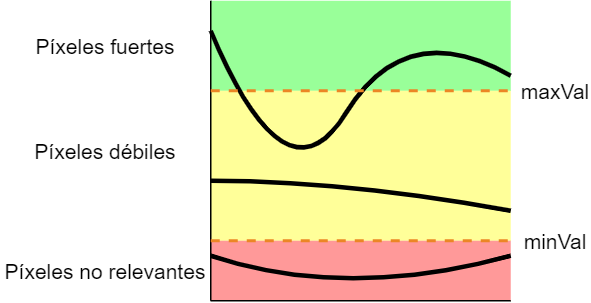

The diagram above was exported from draw.io. Its source (the exported page's mxGraphModel, read from the mxfile embedded in the PNG):
<mxGraphModel dx="599" dy="352" grid="1" gridSize="10" guides="1" tooltips="1" connect="1" arrows="1" fold="1" page="1" pageScale="1" pageWidth="827" pageHeight="1169" background="none" math="0" shadow="0">
  <root>
    <mxCell id="0" />
    <mxCell id="1" parent="0" />
    <mxCell id="9bJxmPz_lAp1ZK8cc0gt-10" value="" style="rounded=0;whiteSpace=wrap;html=1;fontSize=14;strokeColor=none;opacity=40;fillColor=#00FF00;" vertex="1" parent="1">
      <mxGeometry x="160" y="120" width="200" height="60" as="geometry" />
    </mxCell>
    <mxCell id="9bJxmPz_lAp1ZK8cc0gt-11" value="" style="rounded=0;whiteSpace=wrap;html=1;fontSize=14;strokeColor=none;opacity=40;fillColor=#FFFF00;" vertex="1" parent="1">
      <mxGeometry x="160" y="180" width="200" height="100" as="geometry" />
    </mxCell>
    <mxCell id="9bJxmPz_lAp1ZK8cc0gt-12" value="" style="rounded=0;whiteSpace=wrap;html=1;fontSize=14;strokeColor=none;opacity=40;fillColor=#FF0000;" vertex="1" parent="1">
      <mxGeometry x="160" y="280" width="200" height="40" as="geometry" />
    </mxCell>
    <mxCell id="9bJxmPz_lAp1ZK8cc0gt-1" value="" style="endArrow=none;html=1;" edge="1" parent="1">
      <mxGeometry width="50" height="50" relative="1" as="geometry">
        <mxPoint x="160" y="320" as="sourcePoint" />
        <mxPoint x="160" y="120" as="targetPoint" />
      </mxGeometry>
    </mxCell>
    <mxCell id="9bJxmPz_lAp1ZK8cc0gt-2" value="" style="endArrow=none;html=1;" edge="1" parent="1">
      <mxGeometry width="50" height="50" relative="1" as="geometry">
        <mxPoint x="160" y="320" as="sourcePoint" />
        <mxPoint x="360" y="320" as="targetPoint" />
      </mxGeometry>
    </mxCell>
    <mxCell id="9bJxmPz_lAp1ZK8cc0gt-3" value="" style="endArrow=none;html=1;strokeWidth=3;curved=1;" edge="1" parent="1">
      <mxGeometry width="50" height="50" relative="1" as="geometry">
        <mxPoint x="160" y="140" as="sourcePoint" />
        <mxPoint x="360" y="170" as="targetPoint" />
        <Array as="points">
          <mxPoint x="210" y="260" />
          <mxPoint x="290" y="130" />
        </Array>
      </mxGeometry>
    </mxCell>
    <mxCell id="9bJxmPz_lAp1ZK8cc0gt-4" value="" style="endArrow=none;dashed=1;html=1;strokeWidth=2;strokeColor=#EC8625;" edge="1" parent="1">
      <mxGeometry width="50" height="50" relative="1" as="geometry">
        <mxPoint x="160" y="180" as="sourcePoint" />
        <mxPoint x="360" y="180" as="targetPoint" />
      </mxGeometry>
    </mxCell>
    <mxCell id="9bJxmPz_lAp1ZK8cc0gt-5" value="" style="endArrow=none;dashed=1;html=1;strokeWidth=2;strokeColor=#EC8625;" edge="1" parent="1">
      <mxGeometry width="50" height="50" relative="1" as="geometry">
        <mxPoint x="160" y="280" as="sourcePoint" />
        <mxPoint x="360" y="280" as="targetPoint" />
      </mxGeometry>
    </mxCell>
    <mxCell id="9bJxmPz_lAp1ZK8cc0gt-6" value="" style="endArrow=none;html=1;strokeWidth=3;curved=1;" edge="1" parent="1">
      <mxGeometry width="50" height="50" relative="1" as="geometry">
        <mxPoint x="160" y="240" as="sourcePoint" />
        <mxPoint x="360" y="260" as="targetPoint" />
        <Array as="points">
          <mxPoint x="250" y="240" />
        </Array>
      </mxGeometry>
    </mxCell>
    <mxCell id="9bJxmPz_lAp1ZK8cc0gt-7" value="" style="endArrow=none;html=1;strokeWidth=3;curved=1;" edge="1" parent="1">
      <mxGeometry width="50" height="50" relative="1" as="geometry">
        <mxPoint x="160" y="290" as="sourcePoint" />
        <mxPoint x="360" y="290" as="targetPoint" />
        <Array as="points">
          <mxPoint x="250" y="320" />
        </Array>
      </mxGeometry>
    </mxCell>
    <mxCell id="9bJxmPz_lAp1ZK8cc0gt-8" value="maxVal" style="text;html=1;strokeColor=none;fillColor=none;align=center;verticalAlign=middle;whiteSpace=wrap;rounded=0;fontSize=14;" vertex="1" parent="1">
      <mxGeometry x="370" y="170" width="40" height="20" as="geometry" />
    </mxCell>
    <mxCell id="9bJxmPz_lAp1ZK8cc0gt-9" value="minVal" style="text;html=1;strokeColor=none;fillColor=none;align=center;verticalAlign=middle;whiteSpace=wrap;rounded=0;fontSize=14;" vertex="1" parent="1">
      <mxGeometry x="370" y="270" width="40" height="20" as="geometry" />
    </mxCell>
    <mxCell id="9bJxmPz_lAp1ZK8cc0gt-13" value="Píxeles fuertes" style="text;html=1;strokeColor=none;fillColor=none;align=center;verticalAlign=middle;whiteSpace=wrap;rounded=0;fontSize=14;opacity=40;" vertex="1" parent="1">
      <mxGeometry x="20" y="140" width="140" height="20" as="geometry" />
    </mxCell>
    <mxCell id="9bJxmPz_lAp1ZK8cc0gt-14" value="Píxeles débiles" style="text;html=1;strokeColor=none;fillColor=none;align=center;verticalAlign=middle;whiteSpace=wrap;rounded=0;fontSize=14;opacity=40;" vertex="1" parent="1">
      <mxGeometry x="20" y="210" width="140" height="20" as="geometry" />
    </mxCell>
    <mxCell id="9bJxmPz_lAp1ZK8cc0gt-16" value="Píxeles no relevantes" style="text;html=1;strokeColor=none;fillColor=none;align=center;verticalAlign=middle;whiteSpace=wrap;rounded=0;fontSize=14;opacity=40;" vertex="1" parent="1">
      <mxGeometry x="20" y="290" width="140" height="20" as="geometry" />
    </mxCell>
  </root>
</mxGraphModel>